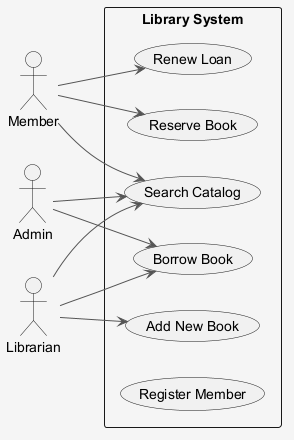

The diagram above was rendered by PlantUML. Its source (embedded in the PNG):
@startuml
skinparam shadowing false
skinparam backgroundColor #F5F5F5
skinparam ArrowColor #555555
left to right direction
actor "Member" as Member
actor "Admin" as Admin
actor "Librarian" as Librarian
rectangle "Library System" {
  usecase "Renew Loan" as UC_RenewLoan
  usecase "Add New Book" as UC_AddNewBook
  usecase "Borrow Book" as UC_BorrowBook
  usecase "Search Catalog" as UC_SearchCatalog
  usecase "Reserve Book" as UC_ReserveBook
  usecase "Register Member" as UC_RegisterMember
}
Member --> UC_ReserveBook
Member --> UC_RenewLoan
Member --> UC_SearchCatalog
Admin --> UC_SearchCatalog
Admin --> UC_BorrowBook
Librarian --> UC_SearchCatalog
Librarian --> UC_BorrowBook
Librarian --> UC_AddNewBook
@enduml